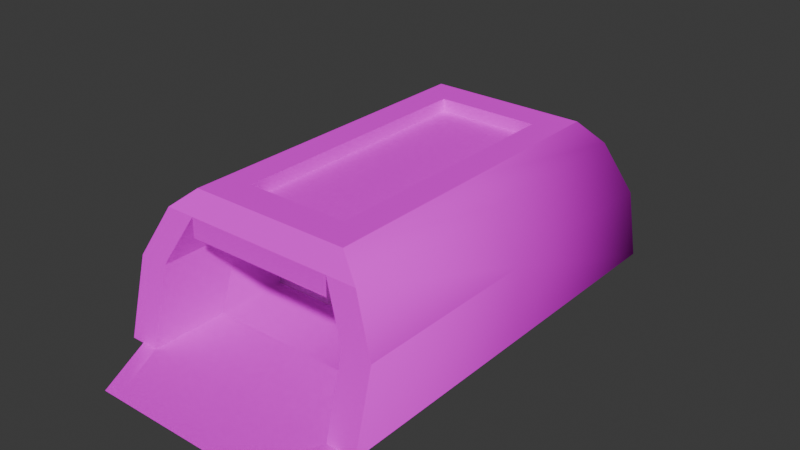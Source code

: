 # Source: Gate.blend  (saved by Blender 5.2.44; exported with 4.5.12 LTS)
import bpy
from mathutils import Matrix  # noqa: F401  (used for matrix-valued properties, if any)

bpy.ops.wm.read_factory_settings(use_empty=True)
scene = bpy.context.scene
scene.name = 'Scene'

# ---- materials (node trees are filled in below, after node groups)
mat_h_kage_lm1 = bpy.data.materials.new('h_kage_lm1')
mat_h_kage_lm1.use_backface_culling_lightprobe_volume = False
mat_h_kage_lm1.use_transparent_shadow = False
mat_gate_4_lm1 = bpy.data.materials.new('gate_4_lm1')
mat_gate_4_lm1.use_backface_culling_lightprobe_volume = False
mat_gate_4_lm1.use_transparent_shadow = False
mat_gate_1_lm1 = bpy.data.materials.new('gate_1_lm1')
mat_gate_1_lm1.use_backface_culling_lightprobe_volume = False
mat_gate_1_lm1.use_transparent_shadow = False
mat_bright = bpy.data.materials.new('Bright')

# ---- material node trees
mat_h_kage_lm1.use_nodes = True; mat_h_kage_lm1.node_tree.nodes.clear()
_N = mat_h_kage_lm1.node_tree.nodes; _L = mat_h_kage_lm1.node_tree.links
n0 = _N.new('ShaderNodeBsdfPrincipled'); n0.name = 'Principled BSDF'; n0.location = (0, 300)
n0.inputs[3].default_value = 1.45
n0.inputs[13].default_value = 0.0
n0.inputs[27].default_value = (0.0, 0.0, 0.0, 1.0)
n1 = _N.new('ShaderNodeOutputMaterial'); n1.name = 'Material Output'; n1.location = (300, 300)
n2 = _N.new('ShaderNodeTexImage'); n2.name = 'Image Texture'; n2.location = (-300, 300)
n2.label = 'Base Color'
n3 = _N.new('ShaderNodeRGB'); n3.name = 'RGB'; n3.location = (-300, 0)
n3.label = 'Ambient'
n3.outputs[0].default_value = (0.0, 0.0, 0.0, 1.0)
_L.new(n0.outputs[0], n1.inputs[0])
_L.new(n2.outputs[0], n0.inputs[0])
n1.is_active_output = True
mat_gate_4_lm1.use_nodes = True; mat_gate_4_lm1.node_tree.nodes.clear()
_N = mat_gate_4_lm1.node_tree.nodes; _L = mat_gate_4_lm1.node_tree.links
n0 = _N.new('ShaderNodeBsdfPrincipled'); n0.name = 'Principled BSDF'; n0.location = (0, 300)
n0.inputs[3].default_value = 1.45
n0.inputs[13].default_value = 0.0
n0.inputs[27].default_value = (0.0, 0.0, 0.0, 1.0)
n1 = _N.new('ShaderNodeOutputMaterial'); n1.name = 'Material Output'; n1.location = (300, 300)
n2 = _N.new('ShaderNodeTexImage'); n2.name = 'Image Texture'; n2.location = (-300, 300)
n2.label = 'Base Color'
n3 = _N.new('ShaderNodeRGB'); n3.name = 'RGB'; n3.location = (-300, 0)
n3.label = 'Ambient'
n3.outputs[0].default_value = (1.0, 1.0, 1.0, 1.0)
_L.new(n0.outputs[0], n1.inputs[0])
_L.new(n2.outputs[0], n0.inputs[0])
n1.is_active_output = True
mat_gate_1_lm1.use_nodes = True; mat_gate_1_lm1.node_tree.nodes.clear()
_N = mat_gate_1_lm1.node_tree.nodes; _L = mat_gate_1_lm1.node_tree.links
n0 = _N.new('ShaderNodeBsdfPrincipled'); n0.name = 'Principled BSDF'; n0.location = (0, 300)
n0.inputs[3].default_value = 1.45
n0.inputs[13].default_value = 0.0
n0.inputs[27].default_value = (0.0, 0.0, 0.0, 1.0)
n1 = _N.new('ShaderNodeOutputMaterial'); n1.name = 'Material Output'; n1.location = (300, 300)
n2 = _N.new('ShaderNodeTexImage'); n2.name = 'Image Texture'; n2.location = (-300, 300)
n2.label = 'Base Color'
n3 = _N.new('ShaderNodeRGB'); n3.name = 'RGB'; n3.location = (-300, 0)
n3.label = 'Ambient'
n3.outputs[0].default_value = (0.9032, 0.9032, 0.9032, 1.0)
_L.new(n0.outputs[0], n1.inputs[0])
_L.new(n2.outputs[0], n0.inputs[0])
n1.is_active_output = True
mat_bright.use_nodes = True; mat_bright.node_tree.nodes.clear()
_N = mat_bright.node_tree.nodes; _L = mat_bright.node_tree.links
n0 = _N.new('ShaderNodeBsdfPrincipled'); n0.name = 'Principled BSDF'; n0.location = (-200, 100)
n0.inputs[10].default_value = 0.005
n1 = _N.new('ShaderNodeOutputMaterial'); n1.name = 'Material Output'; n1.location = (200, 100)
_L.new(n0.outputs[0], n1.inputs[0])
n1.is_active_output = True

# ---- world
world_world = bpy.data.worlds.new('World'); scene.world = world_world
world_world.use_nodes = True; world_world.node_tree.nodes.clear()
_N = world_world.node_tree.nodes; _L = world_world.node_tree.links
n0 = _N.new('ShaderNodeOutputWorld'); n0.name = 'World Output'; n0.location = (300, 300)
n1 = _N.new('ShaderNodeBackground'); n1.name = 'Background'; n1.location = (10, 300)
n1.inputs[0].default_value = (0.05088, 0.05088, 0.05088, 1.0)
_L.new(n1.outputs[0], n0.inputs[0])
n0.is_active_output = True
world_world.color = (0.05088, 0.05088, 0.05088)
world_world.use_sun_shadow = False
world_world.sun_shadow_jitter_overblur = 0.0

# ---- meshes
me_gate_01 = bpy.data.meshes.new('gate_01')
me_gate_01.from_pydata([(-23.0, 40.0, -28.0), (-23.0, 40.0, 28.0), (-31.0, 25.0, -32.0), (-31.0, 25.0, 32.0), (-31.0, 2.0, -39.86), (-31.0, 2.0, 40.16), (0.0, 2.0, -39.86), (0.0, 2.0, 40.16), (31.0, 2.0, -39.86), (31.0, 2.0, 40.16), (31.0, 25.0, -32.0), (31.0, 25.0, 32.0), (23.0, 40.0, -28.0), (23.0, 40.0, 28.0), (-23.0, 40.0, -54.0), (-23.0, 40.0, -28.0), (-31.0, 25.0, -58.0), (-31.0, 25.0, -32.0), (-31.0, 2.0, -64.0), (-31.0, 2.0, -39.86), (23.0, 40.0, 54.0), (23.0, 40.0, 28.0), (31.0, 25.0, 58.0), (31.0, 25.0, 32.0), (31.0, 2.0, 64.0), (31.0, 2.0, 40.16), (23.0, 40.0, 54.0), (-23.0, 40.0, 54.0), (-23.0, 34.0, 54.0), (23.0, 34.0, 54.0), (-23.0, 40.0, -54.0), (23.0, 40.0, -54.0), (23.0, 34.0, -54.0), (-23.0, 34.0, -54.0), (31.0, 2.0, -39.86), (31.0, 25.0, -32.0), (31.0, 25.0, -58.0), (31.0, 2.0, -64.0), (31.0, 25.0, -32.0), (23.0, 40.0, -28.0), (23.0, 40.0, -54.0), (31.0, 25.0, -58.0), (-31.0, 2.0, 40.16), (-31.0, 25.0, 32.0), (-31.0, 25.0, 58.0), (-31.0, 2.0, 64.0), (-31.0, 25.0, 32.0), (-23.0, 40.0, 28.0), (-23.0, 40.0, 54.0), (-31.0, 25.0, 58.0), (-31.0, 2.0, 64.0), (0.0, 2.0, 63.99), (0.0, 2.0, 40.16), (-31.0, 2.0, 40.16), (0.0, 2.0, 63.99), (31.0, 2.0, 64.0), (31.0, 2.0, 40.16), (0.0, 2.0, 40.16), (31.0, 2.0, -64.0), (0.0, 2.0, -64.0), (0.0, 2.0, -39.86), (31.0, 2.0, -39.86), (0.0, 2.0, -64.0), (-31.0, 2.0, -64.0), (-31.0, 2.0, -39.86), (0.0, 2.0, -39.86), (-27.2, 39.0, -6.0), (27.2, 39.0, -6.0), (34.2, 2.0, -18.0), (-34.2, 2.0, -18.0), (-34.2, 2.0, 18.0), (34.2, 2.0, 18.0), (27.2, 39.0, 6.0), (-27.2, 39.0, 6.0), (23.0, 2.0, -80.0), (0.0, 2.0, -64.0), (31.0, 2.0, -64.0), (0.0, 2.0, -64.0), (-23.0, 2.0, -80.0), (-31.0, 2.0, -64.0), (0.0, 2.0, 63.99), (-31.0, 2.0, 64.0), (-23.0, 2.0, 80.0), (31.0, 2.0, 64.0), (0.0, 2.0, 63.99), (23.0, 2.0, 80.0), (0.0, 2.0, 63.99), (-23.0, 2.0, 80.0), (23.0, 2.0, 80.0), (23.0, 2.0, -80.0), (-23.0, 2.0, -80.0), (0.0, 2.0, -64.0), (-40.0, 2.0, 0.0), (-40.0, 2.0, 64.0), (-40.0, 25.0, 0.0), (-40.0, 25.0, 58.0), (-32.14, 40.0, 0.0), (-32.14, 40.0, 54.0), (-24.83, 46.0, 0.0), (-24.83, 46.0, 50.0), (-24.83, 46.0, 0.0), (-24.83, 46.0, -50.0), (-32.14, 40.0, 0.0), (-32.14, 40.0, -54.0), (-40.0, 25.0, 0.0), (-40.0, 25.0, -58.0), (-40.0, 2.0, 0.0), (-40.0, 2.0, -64.0), (-31.0, 2.0, -64.0), (-40.0, 2.0, -64.0), (-31.0, 25.0, -58.0), (-40.0, 25.0, -58.0), (-23.0, 40.0, -54.0), (-32.14, 40.0, -54.0), (23.0, 40.0, -54.0), (32.14, 40.0, -54.0), (31.0, 25.0, -58.0), (40.0, 25.0, -58.0), (31.0, 2.0, -64.0), (40.0, 2.0, -64.0), (-24.83, 46.0, 50.0), (-16.0, 46.0, 40.0), (-24.83, 46.0, 0.0), (-16.0, 46.0, 0.0), (-24.83, 46.0, -50.0), (-16.0, 46.0, -40.0), (31.0, 2.0, 64.0), (40.0, 2.0, 63.99), (31.0, 25.0, 58.0), (40.0, 25.0, 58.0), (23.0, 40.0, 54.0), (32.14, 40.0, 54.0), (24.83, 46.0, -50.0), (16.0, 46.0, -40.0), (24.83, 46.0, 0.0), (16.0, 46.0, 0.0), (24.83, 46.0, 50.0), (16.0, 46.0, 40.0), (-23.0, 40.0, 54.0), (-32.14, 40.0, 54.0), (-31.0, 25.0, 58.0), (-40.0, 25.0, 58.0), (-31.0, 2.0, 64.0), (-40.0, 2.0, 64.0), (40.0, 25.0, 58.0), (40.0, 2.0, 63.99), (40.0, 25.0, 0.0), (40.0, 2.0, 0.0), (40.0, 25.0, -58.0), (40.0, 2.0, -64.0), (32.14, 40.0, 54.0), (40.0, 25.0, 58.0), (32.14, 40.0, 0.0), (40.0, 25.0, 0.0), (32.14, 40.0, -54.0), (40.0, 25.0, -58.0), (24.83, 46.0, 50.0), (32.14, 40.0, 54.0), (24.83, 46.0, 0.0), (32.14, 40.0, 0.0), (24.83, 46.0, -50.0), (32.14, 40.0, -54.0), (-31.0, 2.0, -64.0), (-23.0, 2.0, -80.0), (-26.0, 2.0, -84.0), (-36.0, 2.0, -64.0), (23.0, 2.0, -80.0), (31.0, 2.0, -64.0), (36.0, 2.0, -64.0), (26.0, 2.0, -84.0), (-26.0, 2.0, 84.0), (26.0, 2.0, 84.0), (23.0, 2.0, 80.0), (-23.0, 2.0, 80.0), (31.0, 2.0, 64.0), (23.0, 2.0, 80.0), (26.0, 2.0, 84.0), (36.0, 2.0, 64.0), (-23.0, 2.0, 80.0), (-31.0, 2.0, 64.0), (-36.0, 2.0, 64.0), (-26.0, 2.0, 84.0), (16.0, 42.0, 40.0), (16.0, 42.0, 0.0), (-16.0, 42.0, 0.0), (-16.0, 42.0, 40.0), (-24.83, 46.0, 50.0), (-23.0, 40.0, 54.0), (23.0, 40.0, 54.0), (24.83, 46.0, 50.0), (16.0, 46.0, -40.0), (-16.0, 46.0, -40.0), (-16.0, 42.0, -40.0), (16.0, 42.0, -40.0), (16.0, 46.0, 0.0), (16.0, 46.0, -40.0), (16.0, 42.0, -40.0), (16.0, 42.0, 0.0), (-16.0, 46.0, 0.0), (-16.0, 46.0, 40.0), (-16.0, 42.0, 40.0), (-16.0, 42.0, 0.0), (-16.0, 46.0, -40.0), (-16.0, 46.0, 0.0), (-16.0, 42.0, 0.0), (-16.0, 42.0, -40.0), (24.83, 46.0, -50.0), (23.0, 40.0, -54.0), (-23.0, 40.0, -54.0), (-24.83, 46.0, -50.0), (-24.83, 46.0, -50.0), (-16.0, 46.0, -40.0), (16.0, 46.0, -40.0), (24.83, 46.0, -50.0), (-16.0, 46.0, 40.0), (16.0, 46.0, 40.0), (16.0, 42.0, 40.0), (-16.0, 42.0, 40.0), (16.0, 46.0, 40.0), (16.0, 46.0, 0.0), (16.0, 42.0, 0.0), (16.0, 42.0, 40.0), (24.83, 46.0, 50.0), (16.0, 46.0, 40.0), (-16.0, 46.0, 40.0), (-24.83, 46.0, 50.0), (-16.0, 42.0, -40.0), (-16.0, 42.0, 0.0), (16.0, 42.0, 0.0), (16.0, 42.0, -40.0), (-23.0, 2.0, -80.0), (23.0, 2.0, -80.0), (26.0, 2.0, -84.0), (-26.0, 2.0, -84.0), (-32.14, 40.0, 54.0), (-23.0, 40.0, 54.0), (-24.83, 46.0, 50.0), (24.83, 46.0, 50.0), (23.0, 40.0, 54.0), (32.14, 40.0, 54.0), (32.14, 40.0, -54.0), (23.0, 40.0, -54.0), (24.83, 46.0, -50.0), (-24.83, 46.0, -50.0), (-23.0, 40.0, -54.0), (-32.14, 40.0, -54.0)], [], [(0, 1, 3, 2), (2, 3, 5, 4), (4, 5, 7, 6), (6, 7, 9, 8), (8, 9, 11, 10), (10, 11, 13, 12), (14, 15, 17, 16), (16, 17, 19, 18), (20, 21, 23, 22), (22, 23, 25, 24), (26, 27, 28, 29), (30, 31, 32, 33), (34, 35, 36, 37), (38, 39, 40, 41), (42, 43, 44, 45), (46, 47, 48, 49), (50, 51, 52, 53), (54, 55, 56, 57), (58, 59, 60, 61), (62, 63, 64, 65), (66, 67, 68, 69), (70, 71, 72, 73), (74, 75, 76), (77, 78, 79), (80, 81, 82), (83, 84, 85), (86, 87, 88), (89, 90, 91), (92, 93, 95, 94), (94, 95, 97, 96), (96, 97, 99, 98), (100, 101, 103, 102), (102, 103, 105, 104), (104, 105, 107, 106), (108, 109, 111, 110), (110, 111, 113, 112), (114, 115, 117, 116), (116, 117, 119, 118), (120, 121, 123, 122), (122, 123, 125, 124), (126, 127, 129, 128), (128, 129, 131, 130), (132, 133, 135, 134), (134, 135, 137, 136), (138, 139, 141, 140), (140, 141, 143, 142), (144, 145, 147, 146), (146, 147, 149, 148), (150, 151, 153, 152), (152, 153, 155, 154), (156, 157, 159, 158), (158, 159, 161, 160), (162, 163, 164, 165), (166, 167, 168, 169), (170, 171, 172, 173), (174, 175, 176, 177), (178, 179, 180, 181), (182, 183, 184, 185), (186, 187, 188, 189), (190, 191, 192, 193), (194, 195, 196, 197), (198, 199, 200, 201), (202, 203, 204, 205), (206, 207, 208, 209), (210, 211, 212, 213), (214, 215, 216, 217), (218, 219, 220, 221), (222, 223, 224, 225), (226, 227, 228, 229), (230, 231, 232, 233), (234, 235, 236), (237, 238, 239), (240, 241, 242), (243, 244, 245)])
me_gate_01.polygons.foreach_set('use_smooth', [1, 1, 1, 1, 1, 1, 1, 1, 1, 1, 1, 1, 1, 1, 1, 1, 1, 1, 1, 1, 1, 1, 1, 1, 1, 1, 1, 1, 1, 1, 1, 1, 1, 1, 0, 0, 0, 0, 0, 0, 0, 0, 0, 0, 0, 0, 1, 1, 1, 1, 1, 1, 1, 1, 0, 1, 1, 0, 0, 0, 0, 0, 0, 0, 0, 0, 0, 0, 0, 0, 0, 0, 0, 0])
me_gate_01.polygons.foreach_set('material_index', [1, 1, 1, 1, 1, 1, 1, 1, 1, 1, 1, 1, 1, 1, 1, 1, 1, 1, 1, 1, 3, 3, 1, 1, 1, 1, 1, 1, 2, 2, 2, 2, 2, 2, 2, 2, 2, 2, 2, 2, 2, 2, 2, 2, 2, 2, 2, 2, 2, 2, 2, 2, 2, 2, 2, 2, 2, 2, 2, 2, 2, 2, 2, 2, 2, 2, 2, 2, 2, 2, 2, 2, 2, 2])
_uv = me_gate_01.uv_layers.new(name='texcoords')
_uv.uv.foreach_set('vector', [-0.6875, 0.6094, -0.6875, 0.6094, -0.6875, 0.6094, -0.6875, 0.6094, -0.6875, 0.6094, -0.6875, 0.6094, -0.6875, 0.6094, -0.6875, 0.6094, -0.6875, 0.6094, -0.6875, 0.6094, -0.6875, 0.6094, -0.6875, 0.6094, -0.6875, 0.6094, -0.6875, 0.6094, -0.6875, 0.6094, -0.6875, 0.6094, -0.6875, 0.6094, -0.6875, 0.6094, -0.6875, 0.6094, -0.6875, 0.6094, -0.6875, 0.6094, -0.6875, 0.6094, -0.6875, 0.6094, -0.6875, 0.6094, 0.9375, 0.4688, 0.0625, 0.4688, 0.0625, 0.4219, 0.9375, 0.4219, 0.9375, 0.4219, 0.0625, 0.4219, 0.0625, 0.0, 0.9375, 0.0, 0.9375, 0.4688, 0.0625, 0.4688, 0.0625, 0.4219, 0.9375, 0.4219, 0.9375, 0.4219, 0.0625, 0.4219, 0.0625, 0.0, 0.9375, 0.0, -0.9922, 0.7246, -0.9922, 0.5254, -0.3828, 0.5254, -0.3828, 0.7246, -0.9922, 0.7246, -0.9922, 0.5254, -0.3828, 0.5254, -0.3828, 0.7246, 0.0625, 0.0, 0.0625, 0.4219, 0.9375, 0.4219, 0.9375, 0.0, 0.0625, 0.4688, 0.0625, 0.4219, 0.9375, 0.4219, 0.9375, 0.4688, 0.0625, 0.0, 0.0625, 0.4219, 0.9375, 0.4219, 0.9375, 0.0, 0.0625, 0.4688, 0.0625, 0.4219, 0.9375, 0.4219, 0.9375, 0.4688, -1.0, 0.9844, 1.0, 0.9844, 1.0, 0.7656, -1.0, 0.7656, -1.0, 0.9844, 1.0, 0.9844, 1.0, 0.7656, -1.0, 0.7656, 1.0, 0.9844, -1.0, 0.9844, -1.0, 0.7656, 1.0, 0.7656, 1.0, 0.9844, -1.0, 0.9844, -1.0, 0.7656, 1.0, 0.7656, -0.6875, 0.6094, -0.6875, 0.6094, -0.6875, 0.6094, -0.6875, 0.6094, -0.6875, 0.6094, -0.6875, 0.6094, -0.6875, 0.6094, -0.6875, 0.6094, -2.188, 0.5156, -2.062, 0.7344, -2.312, 0.7344, -2.312, 0.7344, -2.188, 0.5156, -2.062, 0.7344, -2.312, 0.7344, -2.062, 0.7344, -2.188, 0.5156, -2.312, 0.7344, -2.062, 0.7344, -2.188, 0.5156, -2.188, 0.7344, -2.312, 0.5156, -2.062, 0.5156, -2.312, 0.5156, -2.062, 0.5156, -2.188, 0.7344, 0.5156, 0.0, 1.0, 0.0, 1.0, 0.5, 0.5156, 0.5, 0.5156, 0.5, 1.0, 0.5, 1.0, 0.8438, 0.5156, 0.8438, 0.5156, 0.8438, 1.0, 0.8438, 1.0, 1.0, 0.5156, 1.0, 0.5156, 1.0, 1.0, 1.0, 1.0, 0.8438, 0.5156, 0.8438, 0.5156, 0.8438, 1.0, 0.8438, 1.0, 0.5, 0.5156, 0.5, 0.5156, 0.5, 1.0, 0.5, 1.0, 0.0, 0.5156, 0.0, 0.4844, 0.0, 0.3906, 0.0, 0.3906, 0.5, 0.4844, 0.5, 0.4844, 0.5, 0.3906, 0.5, 0.3906, 0.8438, 0.4844, 0.8438, 0.4844, 0.8438, 0.3906, 0.8438, 0.3906, 0.5, 0.4844, 0.5, 0.4844, 0.5, 0.3906, 0.5, 0.3906, 0.0, 0.4844, 0.0, 0.3594, 0.4688, 0.2656, 0.4062, 0.2656, 0.1562, 0.3594, 0.1562, 0.3594, 0.1562, 0.2656, 0.1562, 0.2656, 0.4062, 0.3594, 0.4688, 0.4844, 0.0, 0.3906, 0.0, 0.3906, 0.5, 0.4844, 0.5, 0.4844, 0.5, 0.3906, 0.5, 0.3906, 0.8438, 0.4844, 0.8438, 0.3594, 0.4688, 0.2656, 0.4062, 0.2656, 0.1562, 0.3594, 0.1562, 0.3594, 0.1562, 0.2656, 0.1562, 0.2656, 0.4062, 0.3594, 0.4688, 0.4844, 0.8438, 0.3906, 0.8438, 0.3906, 0.5, 0.4844, 0.5, 0.4844, 0.5, 0.3906, 0.5, 0.3906, 0.0, 0.4844, 0.0, 1.0, 0.5, 1.0, 0.0, 0.5156, 0.0, 0.5156, 0.5, 0.5156, 0.5, 0.5156, 0.0, 1.0, 0.0, 1.0, 0.5, 1.0, 0.8438, 1.0, 0.5, 0.5156, 0.5, 0.5156, 0.8438, 0.5156, 0.8438, 0.5156, 0.5, 1.0, 0.5, 1.0, 0.8438, 1.0, 1.0, 1.0, 0.8438, 0.5156, 0.8438, 0.5156, 1.0, 0.5156, 1.0, 0.5156, 0.8438, 1.0, 0.8438, 1.0, 1.0, 0.2344, 0.4688, 0.01562, 0.4688, 0.01562, 0.03125, 0.2344, 0.03125, 0.2344, 0.4688, 0.01562, 0.4688, 0.01562, 0.03125, 0.2344, 0.03125, 0.2344, 0.4688, 0.01562, 0.4688, 0.01562, 0.03125, 0.2344, 0.03125, 0.2344, 0.4688, 0.01562, 0.4688, 0.01562, 0.03125, 0.2344, 0.03125, 0.2344, 0.4688, 0.01562, 0.4688, 0.01562, 0.03125, 0.2344, 0.03125, 0.0, 0.5312, 0.2969, 0.5312, 0.2969, 1.0, 0.0, 1.0, 0.4219, 1.0, 0.4219, 0.8438, 0.4531, 0.8438, 0.4531, 1.0, 0.8125, 1.0, 0.7031, 1.0, 0.7031, 0.875, 0.8125, 0.875, 0.8125, 1.0, 0.7031, 1.0, 0.7031, 0.875, 0.8125, 0.875, 0.8125, 1.0, 0.7031, 1.0, 0.7031, 0.875, 0.8125, 0.875, 0.8125, 1.0, 0.7031, 1.0, 0.7031, 0.875, 0.8125, 0.875, 0.4219, 1.0, 0.4219, 0.8438, 0.4531, 0.8438, 0.4531, 1.0, 0.3594, 0.4688, 0.2656, 0.4688, 0.2656, 0.0, 0.3594, 0.0, 0.8125, 1.0, 0.7031, 1.0, 0.7031, 0.875, 0.8125, 0.875, 0.8125, 1.0, 0.7031, 1.0, 0.7031, 0.875, 0.8125, 0.875, 0.3594, 0.4688, 0.2656, 0.4688, 0.2656, 0.0, 0.3594, 0.0, 0.0, 0.5312, 0.2969, 0.5312, 0.2969, 1.0, 0.0, 1.0, 0.2344, 0.4688, 0.01562, 0.4688, 0.01562, 0.03125, 0.2344, 0.03125, 0.4844, 0.8438, 0.3906, 0.8438, 0.4844, 1.0, 0.4844, 1.0, 0.3906, 0.8438, 0.4844, 0.8438, 0.4844, 0.8438, 0.3906, 0.8438, 0.4844, 1.0, 0.4844, 1.0, 0.3906, 0.8438, 0.4844, 0.8438])
_ca = me_gate_01.color_attributes.new('colors', 'BYTE_COLOR', 'CORNER')
_ca.data.foreach_set('color', [1.0, 1.0, 1.0, 1.0, 1.0, 1.0, 1.0, 1.0, 1.0, 1.0, 1.0, 1.0, 1.0, 1.0, 1.0, 1.0, 1.0, 1.0, 1.0, 1.0, 1.0, 1.0, 1.0, 1.0, 1.0, 1.0, 1.0, 1.0, 1.0, 1.0, 1.0, 1.0, 1.0, 1.0, 1.0, 1.0, 1.0, 1.0, 1.0, 1.0, 1.0, 1.0, 1.0, 1.0, 1.0, 1.0, 1.0, 1.0, 1.0, 1.0, 1.0, 1.0, 1.0, 1.0, 1.0, 1.0, 1.0, 1.0, 1.0, 1.0, 1.0, 1.0, 1.0, 1.0, 1.0, 1.0, 1.0, 1.0, 1.0, 1.0, 1.0, 1.0, 1.0, 1.0, 1.0, 1.0, 1.0, 1.0, 1.0, 1.0, 1.0, 1.0, 1.0, 1.0, 1.0, 1.0, 1.0, 1.0, 1.0, 1.0, 1.0, 1.0, 1.0, 1.0, 1.0, 1.0, 0.3325, 0.3325, 0.3325, 1.0, 1.0, 1.0, 1.0, 1.0, 1.0, 1.0, 1.0, 1.0, 0.3325, 0.3325, 0.3325, 1.0, 0.3325, 0.3325, 0.3325, 1.0, 1.0, 1.0, 1.0, 1.0, 1.0, 1.0, 1.0, 1.0, 0.3325, 0.3325, 0.3325, 1.0, 0.3325, 0.3325, 0.3325, 1.0, 1.0, 1.0, 1.0, 1.0, 1.0, 1.0, 1.0, 1.0, 0.3325, 0.3325, 0.3325, 1.0, 0.3325, 0.3325, 0.3325, 1.0, 1.0, 1.0, 1.0, 1.0, 1.0, 1.0, 1.0, 1.0, 0.3325, 0.3325, 0.3325, 1.0, 1.0, 1.0, 1.0, 1.0, 1.0, 1.0, 1.0, 1.0, 1.0, 1.0, 1.0, 1.0, 1.0, 1.0, 1.0, 1.0, 1.0, 1.0, 1.0, 1.0, 1.0, 1.0, 1.0, 1.0, 1.0, 1.0, 1.0, 1.0, 1.0, 1.0, 1.0, 1.0, 1.0, 1.0, 1.0, 1.0, 1.0, 1.0, 1.0, 1.0, 0.3325, 0.3325, 0.3325, 1.0, 0.3325, 0.3325, 0.3325, 1.0, 1.0, 1.0, 1.0, 1.0, 1.0, 1.0, 1.0, 1.0, 0.3325, 0.3325, 0.3325, 1.0, 0.3325, 0.3325, 0.3325, 1.0, 1.0, 1.0, 1.0, 1.0, 1.0, 1.0, 1.0, 1.0, 0.3325, 0.3325, 0.3325, 1.0, 0.3325, 0.3325, 0.3325, 1.0, 1.0, 1.0, 1.0, 1.0, 1.0, 1.0, 1.0, 1.0, 0.3325, 0.3325, 0.3325, 1.0, 0.3325, 0.3325, 0.3325, 1.0, 1.0, 1.0, 1.0, 1.0, 1.0, 1.0, 1.0, 1.0, 1.0, 1.0, 1.0, 1.0, 1.0, 1.0, 1.0, 1.0, 1.0, 1.0, 1.0, 1.0, 1.0, 1.0, 1.0, 1.0, 1.0, 1.0, 1.0, 1.0, 1.0, 1.0, 1.0, 1.0, 1.0, 1.0, 1.0, 1.0, 1.0, 1.0, 1.0, 1.0, 1.0, 1.0, 1.0, 1.0, 1.0, 1.0, 1.0, 1.0, 1.0, 1.0, 1.0, 1.0, 1.0, 1.0, 1.0, 1.0, 1.0, 1.0, 1.0, 1.0, 1.0, 1.0, 1.0, 1.0, 1.0, 1.0, 1.0, 1.0, 1.0, 1.0, 1.0, 1.0, 1.0, 1.0, 1.0, 1.0, 1.0, 1.0, 1.0, 1.0, 1.0, 1.0, 1.0, 1.0, 1.0, 1.0, 1.0, 1.0, 1.0, 1.0, 1.0, 1.0, 1.0, 1.0, 1.0, 1.0, 0.3325, 0.3325, 0.3325, 1.0, 1.0, 1.0, 1.0, 1.0, 1.0, 1.0, 1.0, 1.0, 1.0, 1.0, 1.0, 1.0, 0.3325, 0.3325, 0.3325, 1.0, 1.0, 1.0, 1.0, 1.0, 1.0, 1.0, 1.0, 1.0, 1.0, 1.0, 1.0, 1.0, 0.3325, 0.3325, 0.3325, 1.0, 1.0, 1.0, 1.0, 1.0, 1.0, 1.0, 1.0, 1.0, 0.3325, 0.3325, 0.3325, 1.0, 1.0, 1.0, 1.0, 1.0, 0.3325, 0.3325, 0.3325, 1.0, 0.3325, 0.3325, 0.3325, 1.0, 0.3325, 0.3325, 0.3325, 1.0, 0.3325, 0.3325, 0.3325, 1.0, 1.0, 1.0, 1.0, 1.0, 1.0, 1.0, 1.0, 1.0, 1.0, 1.0, 1.0, 1.0, 1.0, 1.0, 1.0, 1.0, 1.0, 1.0, 1.0, 1.0, 1.0, 1.0, 1.0, 1.0, 1.0, 1.0, 1.0, 1.0, 1.0, 1.0, 1.0, 1.0, 1.0, 1.0, 1.0, 1.0, 1.0, 1.0, 1.0, 1.0, 1.0, 1.0, 1.0, 1.0, 1.0, 1.0, 1.0, 1.0, 1.0, 1.0, 1.0, 1.0, 1.0, 1.0, 1.0, 1.0, 1.0, 1.0, 1.0, 1.0, 1.0, 1.0, 1.0, 1.0, 1.0, 1.0, 1.0, 1.0, 1.0, 1.0, 1.0, 1.0, 1.0, 1.0, 1.0, 1.0, 1.0, 1.0, 1.0, 1.0, 1.0, 1.0, 1.0, 1.0, 1.0, 1.0, 1.0, 1.0, 1.0, 1.0, 1.0, 1.0, 1.0, 1.0, 1.0, 1.0, 1.0, 1.0, 1.0, 1.0, 1.0, 1.0, 1.0, 1.0, 1.0, 1.0, 1.0, 1.0, 1.0, 1.0, 1.0, 1.0, 1.0, 1.0, 1.0, 1.0, 1.0, 1.0, 1.0, 1.0, 1.0, 1.0, 1.0, 1.0, 1.0, 1.0, 1.0, 1.0, 1.0, 1.0, 1.0, 1.0, 1.0, 1.0, 1.0, 1.0, 1.0, 1.0, 1.0, 1.0, 1.0, 1.0, 1.0, 1.0, 1.0, 1.0, 1.0, 1.0, 1.0, 1.0, 1.0, 1.0, 1.0, 1.0, 1.0, 1.0, 1.0, 1.0, 1.0, 1.0, 1.0, 1.0, 1.0, 1.0, 1.0, 1.0, 1.0, 1.0, 1.0, 1.0, 1.0, 1.0, 1.0, 1.0, 1.0, 1.0, 1.0, 1.0, 1.0, 1.0, 1.0, 1.0, 1.0, 1.0, 1.0, 1.0, 1.0, 1.0, 1.0, 1.0, 1.0, 1.0, 1.0, 1.0, 1.0, 1.0, 1.0, 1.0, 1.0, 1.0, 1.0, 1.0, 1.0, 1.0, 1.0, 1.0, 1.0, 1.0, 1.0, 1.0, 1.0, 1.0, 1.0, 1.0, 1.0, 1.0, 1.0, 1.0, 1.0, 1.0, 1.0, 1.0, 1.0, 1.0, 1.0, 1.0, 1.0, 1.0, 1.0, 1.0, 1.0, 1.0, 1.0, 1.0, 1.0, 1.0, 1.0, 1.0, 1.0, 1.0, 1.0, 1.0, 1.0, 1.0, 1.0, 1.0, 1.0, 1.0, 1.0, 1.0, 1.0, 1.0, 1.0, 1.0, 1.0, 1.0, 1.0, 1.0, 1.0, 1.0, 1.0, 1.0, 1.0, 1.0, 1.0, 1.0, 1.0, 1.0, 1.0, 1.0, 1.0, 1.0, 1.0, 1.0, 1.0, 1.0, 1.0, 1.0, 1.0, 1.0, 1.0, 1.0, 1.0, 1.0, 1.0, 1.0, 1.0, 1.0, 1.0, 1.0, 1.0, 1.0, 1.0, 1.0, 1.0, 1.0, 1.0, 1.0, 1.0, 1.0, 1.0, 1.0, 1.0, 1.0, 1.0, 1.0, 1.0, 1.0, 1.0, 1.0, 1.0, 1.0, 1.0, 1.0, 1.0, 1.0, 1.0, 1.0, 1.0, 1.0, 1.0, 1.0, 1.0, 1.0, 1.0, 1.0, 1.0, 1.0, 1.0, 1.0, 1.0, 1.0, 1.0, 1.0, 1.0, 1.0, 1.0, 1.0, 1.0, 1.0, 1.0, 1.0, 1.0, 1.0, 1.0, 1.0, 1.0, 1.0, 1.0, 1.0, 1.0, 1.0, 1.0, 1.0, 1.0, 1.0, 1.0, 1.0, 1.0, 1.0, 1.0, 1.0, 1.0, 1.0, 1.0, 1.0, 1.0, 1.0, 1.0, 1.0, 1.0, 1.0, 1.0, 1.0, 1.0, 1.0, 1.0, 1.0, 1.0, 1.0, 1.0, 1.0, 1.0, 1.0, 1.0, 1.0, 1.0, 1.0, 1.0, 1.0, 1.0, 1.0, 1.0, 1.0, 1.0, 1.0, 1.0, 1.0, 1.0, 1.0, 1.0, 1.0, 1.0, 1.0, 1.0, 1.0, 1.0, 1.0, 1.0, 1.0, 1.0, 1.0, 1.0, 1.0, 1.0, 1.0, 1.0, 1.0, 1.0, 1.0, 1.0, 1.0, 1.0, 1.0, 1.0, 1.0, 1.0, 1.0, 1.0, 1.0, 1.0, 1.0, 1.0, 1.0, 1.0, 1.0, 1.0, 1.0, 1.0, 1.0, 1.0, 1.0, 1.0, 1.0, 1.0, 1.0, 1.0, 1.0, 1.0, 1.0, 1.0, 1.0, 1.0, 1.0, 1.0, 1.0, 1.0, 1.0, 1.0, 1.0, 1.0, 1.0, 1.0, 1.0, 1.0, 1.0, 1.0, 1.0, 1.0, 1.0, 1.0, 1.0, 1.0, 1.0, 1.0, 1.0, 1.0, 1.0, 1.0, 1.0, 1.0, 1.0, 1.0, 1.0, 1.0, 1.0, 1.0, 1.0, 1.0, 1.0, 1.0, 1.0, 1.0, 1.0, 1.0, 1.0, 1.0, 1.0, 1.0, 1.0, 1.0, 1.0, 1.0, 1.0, 1.0, 1.0, 1.0, 1.0, 1.0, 1.0, 1.0, 1.0, 1.0, 1.0, 1.0, 1.0, 1.0, 1.0, 1.0, 1.0, 1.0, 1.0, 1.0, 1.0, 1.0, 1.0, 1.0, 1.0, 1.0, 1.0, 1.0, 1.0, 1.0, 1.0, 1.0, 1.0, 1.0, 1.0, 1.0, 1.0, 1.0, 1.0, 1.0, 1.0, 1.0, 1.0, 1.0, 1.0, 1.0, 1.0, 1.0, 1.0, 1.0, 1.0, 1.0, 1.0, 1.0, 1.0, 1.0, 1.0, 1.0, 1.0, 1.0, 1.0, 1.0, 1.0, 1.0, 1.0, 1.0, 1.0, 1.0, 1.0, 1.0, 1.0, 1.0, 1.0, 1.0, 1.0, 1.0, 1.0, 1.0, 1.0, 1.0, 1.0, 1.0, 1.0, 1.0, 1.0, 1.0, 1.0, 1.0, 1.0, 1.0, 1.0, 1.0, 1.0, 1.0, 1.0, 1.0, 1.0, 1.0, 1.0, 1.0, 1.0, 1.0, 1.0, 1.0, 1.0, 1.0, 1.0, 1.0, 1.0, 1.0, 1.0, 1.0, 1.0, 1.0, 1.0, 1.0, 1.0, 1.0, 1.0, 1.0, 1.0, 1.0, 1.0, 1.0, 1.0, 1.0, 1.0, 1.0, 1.0, 1.0, 1.0, 1.0, 1.0, 1.0, 1.0, 1.0, 1.0, 1.0, 1.0, 1.0, 1.0, 1.0, 1.0, 1.0, 1.0, 1.0, 1.0, 1.0, 1.0, 1.0, 1.0, 1.0, 1.0, 1.0, 1.0, 1.0, 1.0, 1.0, 1.0, 1.0, 1.0, 1.0, 1.0, 1.0, 1.0, 1.0, 1.0, 1.0, 1.0, 1.0, 1.0, 1.0, 1.0, 1.0, 1.0, 1.0, 1.0, 1.0, 1.0, 1.0, 1.0, 1.0, 1.0, 1.0, 1.0, 1.0, 1.0, 1.0, 1.0, 1.0, 1.0, 1.0, 1.0, 1.0, 1.0, 1.0, 1.0, 1.0, 1.0, 1.0, 1.0, 1.0, 1.0, 1.0, 1.0, 1.0, 1.0, 1.0, 1.0, 1.0, 1.0, 1.0, 1.0, 1.0, 1.0, 1.0, 1.0, 1.0, 1.0, 1.0, 1.0])
me_gate_01.materials.append(mat_h_kage_lm1)
me_gate_01.materials.append(mat_gate_4_lm1)
me_gate_01.materials.append(mat_gate_1_lm1)
me_gate_01.materials.append(mat_bright)
me_gate_01.update()
me_gate_01.normals_split_custom_set([tuple(v) for v in zip(*[iter([0.8824, -0.4706, 0.0, 0.8824, -0.4706, 0.0, 0.9799, -0.1997, 0.0, 0.9797, -0.2004, 0.0, 0.9797, -0.2004, 0.0, 0.9799, -0.1997, 0.0, 0.6164, 0.7874, 0.0, 0.6201, 0.7845, 0.0, 0.6201, 0.7845, 0.0, 0.6164, 0.7874, 0.0, 0.0, 1.0, 0.0, 0.0, 1.0, 0.0, 0.0, 1.0, 0.0, 0.0, 1.0, 0.0, -0.6164, 0.7874, 0.0, -0.6201, 0.7845, 0.0, -0.6201, 0.7845, 0.0, -0.6164, 0.7874, 0.0, -0.9799, -0.1997, 0.0, -0.9797, -0.2004, 0.0, -0.9797, -0.2004, 0.0, -0.9799, -0.1997, 0.0, -0.8824, -0.4706, 0.0, -0.8824, -0.4706, 0.0, 0.8824, -0.4706, 0.0, 0.8824, -0.4706, 0.0, 0.958, -0.2869, 0.0, 0.9787, -0.2051, 0.0, 0.9787, -0.2051, 0.0, 0.958, -0.2869, 0.0, 1.0, 0.0, 0.0, 1.0, 0.0, 0.0, -0.8824, -0.4706, 0.0, -0.8824, -0.4706, 0.0, -0.9576, -0.288, 0.0, -0.9787, -0.2051, 0.0, -0.9787, -0.2051, 0.0, -0.9576, -0.288, 0.0, -1.0, 0.0, 0.0, -1.0, 0.0, 0.0, 0.0, 0.0, 1.0, 0.0, 0.0, 1.0, 0.0, 0.0, 1.0, 0.0, 0.0, 1.0, 0.0, 0.0, -1.0, 0.0, 0.0, -1.0, 0.0, 0.0, -1.0, 0.0, 0.0, -1.0, -1.0, 0.0, 0.0, -1.0, 0.0, 0.0, -1.0, 0.0, 0.0, -1.0, 0.0, 0.0, -0.8824, -0.4706, 0.0, -0.8824, -0.4706, 0.0, -0.8824, -0.4706, 0.0, -0.8824, -0.4706, 0.0, 1.0, 0.0, 0.0, 1.0, 0.0, 0.0, 1.0, 0.0, 0.0, 1.0, 0.0, 0.0, 0.8824, -0.4706, 0.0, 0.8824, -0.4706, 0.0, 0.8824, -0.4706, 0.0, 0.8824, -0.4706, 0.0, 0.0, 1.0, 0.0, 0.0, 1.0, 0.0, 0.0, 1.0, 0.0, 0.0, 1.0, 0.0, 0.0, 1.0, 0.0, 0.0, 1.0, 0.0, 0.0, 1.0, 0.0, 0.0, 1.0, 0.0, 0.0, 1.0, 0.0, 0.0, 1.0, 0.0, 0.0, 1.0, 0.0, 0.0, 1.0, 0.0, 0.0, 1.0, 0.0, 0.0, 1.0, 0.0, 0.0, 1.0, 0.0, 0.0, 1.0, 0.0, 0.0, 0.3085, -0.9512, 0.0, 0.3085, -0.9512, 0.0, 0.3085, -0.9512, 0.0, 0.3085, -0.9512, 0.0, 0.3085, 0.9512, 0.0, 0.3085, 0.9512, 0.0, 0.3085, 0.9512, 0.0, 0.3085, 0.9512, 0.0, 1.0, 0.0, 0.0, 1.0, 0.0, 0.0, 1.0, 0.0, 0.0, 1.0, 0.0, 0.0, 1.0, 0.0, 0.0, 1.0, 0.0, 0.0, 1.0, 0.0, 0.0, 1.0, 0.0, 0.0, 1.0, 0.0, 0.0, 1.0, 0.0, 0.0, 1.0, 0.0, 0.0, 1.0, 0.0, 0.0, 1.0, 0.0, 0.0, 1.0, 0.0, 0.0, 1.0, 0.0, 0.0, 1.0, 0.0, 0.0, 1.0, 0.0, 0.0, 1.0, 0.0, -1.0, 0.0, 0.0, -0.7066, 0.123, 0.6968, -0.6658, 0.2948, 0.6854, -0.9749, 0.2227, 0.0, -0.9749, 0.2227, 0.0, -0.6658, 0.2948, 0.6854, -0.5642, 0.5466, 0.6188, -0.8614, 0.5079, 0.0, -0.8614, 0.5079, 0.0, -0.5642, 0.5466, 0.6188, -0.3476, 0.8534, 0.3886, -0.4589, 0.8885, 1e-05, -0.4589, 0.8885, -1.005e-05, -0.3476, 0.8533, -0.3886, -0.5642, 0.5466, -0.6188, -0.8614, 0.5079, 1.309e-08, -0.8614, 0.5079, 1.309e-08, -0.5642, 0.5466, -0.6188, -0.6658, 0.2948, -0.6854, -0.9749, 0.2227, 1.469e-09, -0.9749, 0.2227, 1.469e-09, -0.6658, 0.2948, -0.6854, -0.7066, 0.123, -0.6968, -1.0, 0.0, 0.0, -1.081e-06, 0.2306, -0.9731, 1.076e-06, 0.2306, -0.9731, -9.848e-10, 0.2306, -0.9731, 0.0, 0.2306, -0.9731, -6.251e-07, 0.2306, -0.9731, 5.402e-07, 0.2306, -0.9731, -8.474e-07, 0.2306, -0.9731, -7.711e-07, 0.2306, -0.9731, 1.653e-06, 0.2306, -0.9731, -7.451e-08, 0.2306, -0.9731, 3.943e-07, 0.2306, -0.9731, -2.347e-07, 0.2306, -0.9731, -9.848e-10, 0.2306, -0.9731, 0.0, 0.2306, -0.9731, -1.081e-06, 0.2306, -0.9731, 1.076e-06, 0.2306, -0.9731, 0.0, 1.0, 0.0, 0.0, 1.0, 0.0, 0.0, 1.0, 0.0, 0.0, 1.0, 0.0, 0.0, 1.0, 0.0, 0.0, 1.0, 0.0, 0.0, 1.0, 0.0, 0.0, 1.0, 0.0, -7.976e-07, 0.2305, 0.9731, 4.595e-07, 0.2306, 0.9731, -8.249e-07, 0.2305, 0.9731, -1.749e-06, 0.2306, 0.9731, 6.251e-07, 0.2306, 0.9731, -5.402e-07, 0.2306, 0.9731, 8.474e-07, 0.2306, 0.9731, 7.711e-07, 0.2306, 0.9731, 0.0, 1.0, 0.0, 0.0, 1.0, 0.0, 0.0, 1.0, 0.0, 0.0, 1.0, 0.0, 0.0, 1.0, 0.0, 0.0, 1.0, 0.0, 0.0, 1.0, 0.0, 0.0, 1.0, 0.0, -1.653e-06, 0.2306, 0.9731, 7.451e-08, 0.2306, 0.9731, -3.943e-07, 0.2306, 0.9731, 2.347e-07, 0.2306, 0.9731, 9.848e-10, 0.2306, 0.9731, 0.0, 0.2306, 0.9731, 1.081e-06, 0.2306, 0.9731, -1.076e-06, 0.2306, 0.9731, 0.6658, 0.2949, 0.6854, 0.7066, 0.123, 0.6968, 1.0, 0.0, 0.0, 0.9749, 0.2227, -1.068e-05, 0.9749, 0.2227, -1.068e-05, 1.0, 0.0, 0.0, 0.7066, 0.123, -0.6968, 0.6658, 0.2948, -0.6854, 0.5642, 0.5466, 0.6188, 0.901, 0.4339, 2.205e-07, 0.9749, 0.2227, 1.225e-05, 0.8614, 0.5079, -2.393e-06, 0.8614, 0.5079, -2.393e-06, 0.9749, 0.2227, 1.225e-05, 0.6658, 0.2949, -0.6854, 0.5642, 0.5466, -0.6188, 0.3476, 0.8533, 0.3886, 0.5641, 0.5466, 0.6188, 0.8614, 0.5079, 1.647e-05, 0.4589, 0.8885, -1.004e-05, 0.4589, 0.8885, -1.004e-05, 0.8614, 0.5079, 1.647e-05, 0.5641, 0.5466, -0.6188, 0.3476, 0.8534, -0.3886, 0.2891, 0.9144, -0.2833, 0.0, 1.0, 0.0, 0.0, 1.0, 0.0, 0.0, 1.0, 0.0, 0.0, 1.0, 0.0, -0.2892, 0.9144, -0.2833, 0.0, 1.0, 0.0, 0.0, 1.0, 0.0, 0.0, 1.0, 0.0, 0.0, 1.0, 0.0, 0.0, 1.0, 0.0, 0.0, 1.0, 0.0, -0.2891, 0.9144, 0.2833, 0.0, 1.0, 0.0, 0.0, 1.0, 0.0, 0.0, 1.0, 0.0, 0.0, 1.0, 0.0, 0.2892, 0.9144, 0.2833, 0.0, 1.0, 0.0, 0.0, 1.0, 0.0, 0.0, 1.0, 0.0, 0.0, 1.0, 0.0, 0.0, 1.0, 0.0, 0.0, 1.0, 0.0, -4.536e-06, 0.6311, 0.7757, -2.785e-06, 0.6311, 0.7757, 1.071e-06, 0.6311, 0.7757, 6.289e-06, 0.6311, 0.7757, 0.0, 0.0, 1.0, 0.0, 0.0, 1.0, 0.0, 0.0, 1.0, 0.0, 0.0, 1.0, -1.0, 0.0, 0.0, -1.0, 0.0, 0.0, -1.0, 0.0, 0.0, -1.0, 0.0, 0.0, 1.0, 0.0, 0.0, 1.0, 0.0, 0.0, 1.0, 0.0, 0.0, 1.0, 0.0, 0.0, 1.0, 0.0, 0.0, 1.0, 0.0, 0.0, 1.0, 0.0, 0.0, 1.0, 0.0, 0.0, 4.536e-06, 0.6311, -0.7757, 2.785e-06, 0.6311, -0.7757, -1.071e-06, 0.6311, -0.7757, -6.289e-06, 0.6311, -0.7757, 0.0, 1.0, 0.0, 0.0, 1.0, 0.0, 0.0, 1.0, 0.0, 0.0, 1.0, 0.0, 0.0, 0.0, -1.0, 0.0, 0.0, -1.0, 0.0, 0.0, -1.0, 0.0, 0.0, -1.0, -1.0, 0.0, 0.0, -1.0, 0.0, 0.0, -1.0, 0.0, 0.0, -1.0, 0.0, 0.0, 0.0, 1.0, 0.0, 0.0, 1.0, 0.0, 0.0, 1.0, 0.0, 0.0, 1.0, 0.0, 0.0, 1.0, 0.0, 0.0, 1.0, 0.0, 0.0, 1.0, 0.0, 0.0, 1.0, 0.0, 0.0, 1.0, 0.0, 0.0, 1.0, 0.0, 0.0, 1.0, 0.0, 0.0, 1.0, 0.0, -5.289e-06, 0.6311, 0.7757, -2.781e-06, 0.6311, 0.7757, -5.517e-06, 0.6311, 0.7757, 6.996e-06, 0.6311, 0.7757, 4.523e-06, 0.6311, 0.7757, 1.039e-06, 0.6311, 0.7757, 5.289e-06, 0.6311, -0.7757, 2.781e-06, 0.6311, -0.7757, 5.517e-06, 0.6311, -0.7757, -6.996e-06, 0.6311, -0.7757, -4.523e-06, 0.6311, -0.7757, -1.039e-06, 0.6311, -0.7757])] * 3)])

# ---- objects
ob_gate_01 = bpy.data.objects.new('gate_01', me_gate_01)

# ---- transforms, parenting, visibility, modifiers, constraints
ob_gate_01.location = (0.0, 0.0, 0.0)
ob_gate_01.rotation_euler = (1.571, -0.0, 0.0)

# ---- collection membership
scene.collection.objects.link(ob_gate_01)

# ---- scene / render settings (as saved in the file)
scene.frame_start = 1; scene.frame_end = 250; scene.frame_set(1)
scene.render.engine = 'BLENDER_EEVEE_NEXT'
scene.render.bake_bias = 0.0
scene.render.bake_samples = 0
scene.cycles.sampling_pattern = 'TABULATED_SOBOL'
scene.eevee.fast_gi_thickness_near = 0.1
scene.eevee.fast_gi_thickness_far = 0.0
bpy.context.view_layer.update()

# ---- added for rendering (the .blend has no active camera and no usable light): camera, sun
cam_auto = bpy.data.cameras.new('AutoCamera')
cam_auto.lens = 50.0
cam_auto.sensor_width = 36.0
cam_auto.clip_end = 3104.74
ob_auto_camera = bpy.data.objects.new('AutoCamera', cam_auto)
scene.collection.objects.link(ob_auto_camera)
ob_auto_camera.location = (176.909, -212.291, 165.527)
ob_auto_camera.rotation_euler = (1.09748, -7.21219e-08, 0.694738)
scene.camera = ob_auto_camera
light_auto_sun = bpy.data.lights.new('AutoSun', 'SUN')
light_auto_sun.energy = 3.0
light_auto_sun.angle = 0.0523599
ob_auto_sun = bpy.data.objects.new('AutoSun', light_auto_sun)
scene.collection.objects.link(ob_auto_sun)
ob_auto_sun.rotation_euler = (0.872665, 0.174533, 0.523599)
bpy.context.view_layer.update()
